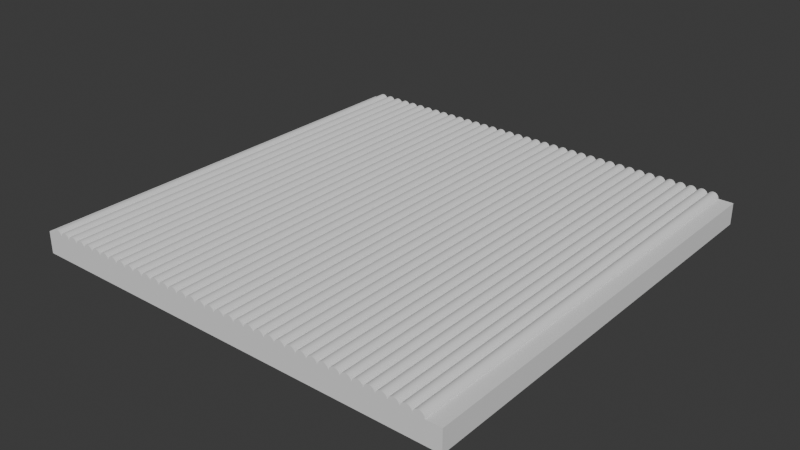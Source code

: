 # Source: terrain4.blend  (saved by Blender 4.4.32; exported with 4.5.12 LTS)
import bpy
from mathutils import Matrix  # noqa: F401  (used for matrix-valued properties, if any)

bpy.ops.wm.read_factory_settings(use_empty=True)
scene = bpy.context.scene
scene.name = 'Scene'

# ---- collections
col_collection = bpy.data.collections.new('Collection'); scene.collection.children.link(col_collection)

# ---- world
world_world = bpy.data.worlds.new('World'); scene.world = world_world
world_world.use_nodes = True; world_world.node_tree.nodes.clear()
_N = world_world.node_tree.nodes; _L = world_world.node_tree.links
n0 = _N.new('ShaderNodeOutputWorld'); n0.name = 'World Output'; n0.location = (300, 300)
n1 = _N.new('ShaderNodeBackground'); n1.name = 'Background'; n1.location = (10, 300)
n1.inputs[0].default_value = (0.05088, 0.05088, 0.05088, 1.0)
_L.new(n1.outputs[0], n0.inputs[0])
n0.is_active_output = True
world_world.color = (0.05088, 0.05088, 0.05088)
world_world.sun_shadow_jitter_overblur = 0.0

# ---- meshes
me_cube_001 = bpy.data.meshes.new('Cube.001')
me_cube_001.from_pydata([(-1.0, -1.0, -1.0), (-1.0, -1.0, 1.0), (-1.0, 1.0, -1.0), (-1.0, 1.0, 1.0), (1.0, -1.0, -1.0), (1.0, -1.0, 1.0), (1.0, 1.0, -1.0), (1.0, 1.0, 1.0)], [], [(0, 1, 3, 2), (2, 3, 7, 6), (6, 7, 5, 4), (4, 5, 1, 0), (2, 6, 4, 0), (7, 3, 1, 5)])
_uv = me_cube_001.uv_layers.new(name='UVMap')
_uv.uv.foreach_set('vector', [0.375, 0.0, 0.625, 0.0, 0.625, 0.25, 0.375, 0.25, 0.375, 0.25, 0.625, 0.25, 0.625, 0.5, 0.375, 0.5, 0.375, 0.5, 0.625, 0.5, 0.625, 0.75, 0.375, 0.75, 0.375, 0.75, 0.625, 0.75, 0.625, 1.0, 0.375, 1.0, 0.125, 0.5, 0.375, 0.5, 0.375, 0.75, 0.125, 0.75, 0.625, 0.5, 0.875, 0.5, 0.875, 0.75, 0.625, 0.75])
me_cube_001.materials.append(None)
me_cube_001.update()
me_cylinder_001 = bpy.data.meshes.new('Cylinder.001')
me_cylinder_001.from_pydata([(0.025, 0.025, -0.5), (0.025, 0.025, 0.0), (0.02988, 0.02452, -0.5), (0.02988, 0.02452, 0.0), (0.03457, 0.0231, -0.5), (0.03457, 0.0231, 0.0), (0.03889, 0.02079, -0.5), (0.03889, 0.02079, 0.0), (0.04268, 0.01768, -0.5), (0.04268, 0.01768, 0.0), (0.04579, 0.01389, -0.5), (0.04579, 0.01389, 0.0), (0.0481, 0.009567, -0.5), (0.0481, 0.009567, 0.0), (0.04952, 0.004877, -0.5), (0.04952, 0.004877, 0.0), (0.05, 0.0, -0.5), (0.05, 0.0, 0.0), (-2.421e-08, 0.0, -0.5), (-2.421e-08, 0.0, 0.0), (0.0004803, 0.004877, -0.5), (0.0004803, 0.004877, 0.0), (0.001903, 0.009567, -0.5), (0.001903, 0.009567, 0.0), (0.004213, 0.01389, -0.5), (0.004213, 0.01389, 0.0), (0.007322, 0.01768, -0.5), (0.007322, 0.01768, 0.0), (0.01111, 0.02079, -0.5), (0.01111, 0.02079, 0.0), (0.01543, 0.0231, -0.5), (0.01543, 0.0231, 0.0), (0.02012, 0.02452, -0.5), (0.02012, 0.02452, 0.0)], [], [(0, 1, 3, 2), (2, 3, 5, 4), (4, 5, 7, 6), (6, 7, 9, 8), (8, 9, 11, 10), (10, 11, 13, 12), (12, 13, 15, 14), (14, 15, 17, 16), (16, 17, 19, 18), (2, 4, 6, 8, 10, 12, 14, 16, 18, 20, 22, 24, 26, 28, 30, 32, 0), (1, 33, 31, 29, 27, 25, 23, 21, 19, 17, 15, 13, 11, 9, 7, 5, 3), (18, 19, 21, 20), (20, 21, 23, 22), (22, 23, 25, 24), (24, 25, 27, 26), (26, 27, 29, 28), (28, 29, 31, 30), (30, 31, 33, 32), (32, 33, 1, 0)])
_uv = me_cylinder_001.uv_layers.new(name='UVMap')
_uv.uv.foreach_set('vector', [1.0, 0.0, 1.0, 1.0, 0.9688, 1.0, 0.9688, 0.0, 0.9688, 0.0, 0.9688, 1.0, 0.9375, 1.0, 0.9375, 0.0, 0.9375, 0.0, 0.9375, 1.0, 0.9062, 1.0, 0.9062, 0.0, 0.9062, 0.0, 0.9062, 1.0, 0.875, 1.0, 0.875, 0.0, 0.875, 0.0, 0.875, 1.0, 0.8438, 1.0, 0.8438, 0.0, 0.8438, 0.0, 0.8438, 1.0, 0.8125, 1.0, 0.8125, 0.0, 0.8125, 0.0, 0.8125, 1.0, 0.7812, 1.0, 0.7812, 0.0, 0.7812, 0.0, 0.7812, 1.0, 0.75, 1.0, 0.75, 0.0, 0.75, 0.0, 0.75, 1.0, 0.25, 1.0, 0.25, 0.0, 0.9688, 0.0, 0.9375, 0.0, 0.9062, 0.0, 0.875, 0.0, 0.8438, 0.0, 0.8125, 0.0, 0.7812, 0.0, 0.75, 0.0, 0.25, 0.0, 0.2188, 0.0, 0.1875, 0.0, 0.1562, 0.0, 0.125, 0.0, 0.09375, 0.0, 0.0625, 0.0, 0.03125, 0.0, 0.0, 0.0, 0.0, 1.0, 0.03125, 1.0, 0.0625, 1.0, 0.09375, 1.0, 0.125, 1.0, 0.1562, 1.0, 0.1875, 1.0, 0.2188, 1.0, 0.25, 1.0, 0.75, 1.0, 0.7812, 1.0, 0.8125, 1.0, 0.8438, 1.0, 0.875, 1.0, 0.9062, 1.0, 0.9375, 1.0, 0.9688, 1.0, 0.25, 0.0, 0.25, 1.0, 0.2188, 1.0, 0.2188, 0.0, 0.2188, 0.0, 0.2188, 1.0, 0.1875, 1.0, 0.1875, 0.0, 0.1875, 0.0, 0.1875, 1.0, 0.1562, 1.0, 0.1562, 0.0, 0.1562, 0.0, 0.1562, 1.0, 0.125, 1.0, 0.125, 0.0, 0.125, 0.0, 0.125, 1.0, 0.09375, 1.0, 0.09375, 0.0, 0.09375, 0.0, 0.09375, 1.0, 0.0625, 1.0, 0.0625, 0.0, 0.0625, 0.0, 0.0625, 1.0, 0.03125, 1.0, 0.03125, 0.0, 0.03125, 0.0, 0.03125, 1.0, 0.0, 1.0, 0.0, 0.0])
me_cylinder_001.update()

# ---- objects
ob_cube = bpy.data.objects.new('Cube', me_cube_001)
ob_cylinder = bpy.data.objects.new('Cylinder', me_cylinder_001)

# ---- transforms, parenting, visibility, modifiers, constraints
ob_cube.location = (0.0, 0.0, 0.0)
ob_cube.scale = (1.0, 1.0, 0.05)
ob_cylinder.location = (-0.9686, -1.0, 0.05)
ob_cylinder.rotation_euler = (1.571, -0.0, 0.0)
ob_cylinder.scale = (1.0, 1.0, 4.0)
_m = ob_cylinder.modifiers.new('Array', 'ARRAY')
_m.count = 38

# ---- collection membership
col_collection.objects.link(ob_cube)
col_collection.objects.link(ob_cylinder)

# ---- scene / render settings (as saved in the file)
scene.frame_start = 1; scene.frame_end = 250; scene.frame_set(1)
scene.render.engine = 'BLENDER_EEVEE_NEXT'
bpy.context.view_layer.update()

# ---- added for rendering (the .blend has no active camera and no usable light): camera, sun
cam_auto = bpy.data.cameras.new('AutoCamera')
cam_auto.lens = 50.0
cam_auto.sensor_width = 36.0
cam_auto.clip_end = 1000.0
ob_auto_camera = bpy.data.objects.new('AutoCamera', cam_auto)
scene.collection.objects.link(ob_auto_camera)
ob_auto_camera.location = (2.61949, -3.14338, 2.10809)
ob_auto_camera.rotation_euler = (1.09748, -7.21219e-08, 0.694738)
scene.camera = ob_auto_camera
light_auto_sun = bpy.data.lights.new('AutoSun', 'SUN')
light_auto_sun.energy = 3.0
light_auto_sun.angle = 0.0523599
ob_auto_sun = bpy.data.objects.new('AutoSun', light_auto_sun)
scene.collection.objects.link(ob_auto_sun)
ob_auto_sun.rotation_euler = (0.872665, 0.174533, 0.523599)
bpy.context.view_layer.update()
